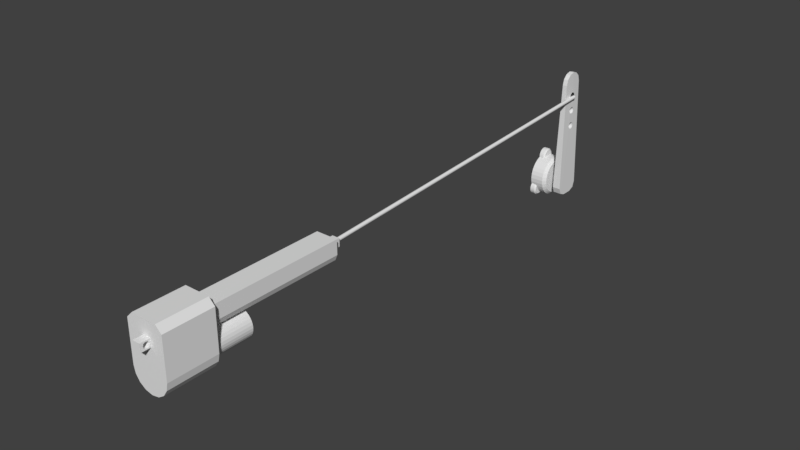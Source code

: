 # Source: rudder_system.blend  (saved by Blender 2.79.0; exported with 4.5.12 LTS)
import bpy
from mathutils import Matrix  # noqa: F401  (used for matrix-valued properties, if any)

bpy.ops.wm.read_factory_settings(use_empty=True)
scene = bpy.context.scene
scene.name = 'Scene'

# ---- collections
col_collection_1 = bpy.data.collections.new('Collection 1'); scene.collection.children.link(col_collection_1)

# ---- world
world_world = bpy.data.worlds.new('World'); scene.world = world_world
world_world.color = (0.05088, 0.05088, 0.05088)
world_world.use_sun_shadow = False
world_world.sun_shadow_jitter_overblur = 0.0
world_world.cycles.sampling_method = 'MANUAL'

# ---- meshes
me_cylinder_005 = bpy.data.meshes.new('Cylinder.005')
me_cylinder_005.from_pydata([(0.0, 0.125, -0.05), (0.0, 0.125, 0.05), (0.02439, 0.1226, -0.05), (0.02439, 0.1226, 0.05), (0.04784, 0.1155, -0.05), (0.04784, 0.1155, 0.05), (0.06945, 0.1039, -0.05), (0.06945, 0.1039, 0.05), (0.08839, 0.08839, -0.05), (0.08839, 0.08839, 0.05), (0.1039, 0.06945, -0.05), (0.1039, 0.06945, 0.05), (0.1155, 0.04784, -0.05), (0.1155, 0.04784, 0.05), (0.1226, 0.02439, -0.05), (0.1226, 0.02439, 0.05), (0.125, 9.437e-09, -0.05), (0.125, 9.437e-09, 0.05), (0.1226, -0.02439, -0.05), (0.1226, -0.02439, 0.05), (0.1155, -0.04784, -0.05), (0.1155, -0.04784, 0.05), (0.1039, -0.06945, -0.05), (0.1039, -0.06945, 0.05), (0.08839, -0.08839, -0.05), (0.08839, -0.08839, 0.05), (0.06945, -0.1039, -0.05), (0.06945, -0.1039, 0.05), (0.04784, -0.1155, -0.05), (0.04784, -0.1155, 0.05), (0.02439, -0.1226, -0.05), (0.02439, -0.1226, 0.05), (-4.073e-08, -0.125, -0.05), (-4.073e-08, -0.125, 0.05), (-0.02439, -0.1226, -0.05), (-0.02439, -0.1226, 0.05), (-0.04784, -0.1155, -0.05), (-0.04784, -0.1155, 0.05), (-0.06945, -0.1039, -0.05), (-0.06945, -0.1039, 0.05), (-0.08839, -0.08839, -0.05), (-0.08839, -0.08839, 0.05), (-0.1039, -0.06945, -0.05), (-0.1039, -0.06945, 0.05), (-0.1155, -0.04784, -0.05), (-0.1155, -0.04784, 0.05), (-0.1226, -0.02439, -0.05), (-0.1226, -0.02439, 0.05), (-0.125, 1.207e-07, -0.05), (-0.125, 1.207e-07, 0.05), (-0.1226, 0.02439, -0.05), (-0.1226, 0.02439, 0.05), (-0.1155, 0.04784, -0.05), (-0.1155, 0.04784, 0.05), (-0.1039, 0.06945, -0.05), (-0.1039, 0.06945, 0.05), (-0.08839, 0.08839, -0.05), (-0.08839, 0.08839, 0.05), (-0.06945, 0.1039, -0.05), (-0.06945, 0.1039, 0.05), (-0.04784, 0.1155, -0.05), (-0.04784, 0.1155, 0.05), (-0.02439, 0.1226, -0.05), (-0.02439, 0.1226, 0.05), (0.006295, -2.802, 0.06005), (-0.2649, -2.531, 0.06005), (-0.1293, -2.766, 0.06005), (-0.2286, -2.667, 0.06005), (-0.2649, -2.531, 0.09922), (0.006295, -2.802, 0.09922), (-0.2286, -2.667, 0.09922), (-0.1293, -2.766, 0.09922), (0.2706, -2.531, 0.06005), (-0.0006453, -2.802, 0.06005), (0.2343, -2.667, 0.06005), (0.135, -2.766, 0.06005), (-0.0006453, -2.802, 0.09922), (0.2706, -2.531, 0.09922), (0.135, -2.766, 0.09922), (0.2343, -2.667, 0.09922), (-0.3305, 0.1498, 0.04532), (-0.1236, 0.3618, 0.04415), (-0.2721, 0.2997, 0.04449), (-0.1236, 0.3618, 0.1151), (-0.3305, 0.1498, 0.1139), (-0.2721, 0.2997, 0.1148), (0.1293, 0.3618, 0.04415), (0.3362, 0.1498, 0.04532), (0.2777, 0.2997, 0.04449), (0.3362, 0.1498, 0.1139), (0.1293, 0.3618, 0.1151), (0.2777, 0.2997, 0.1148), (0.06922, -2.257, 0.1018), (0.06922, -2.257, 0.05735), (0.0, -2.128, 0.05666), (0.0, -2.128, 0.1026), (-0.01624, -2.13, 0.05667), (-0.01624, -2.13, 0.1026), (-0.03186, -2.134, 0.1026), (-0.03186, -2.134, 0.0567), (-0.07691, -2.243, 0.05743), (-0.07691, -2.243, 0.1019), (-0.06922, -2.257, 0.05746), (-0.06922, -2.257, 0.1019), (-0.08165, -2.227, 0.05737), (-0.08165, -2.227, 0.102), (-0.05887, -2.27, 0.05748), (-0.05887, -2.27, 0.1019), (-0.01624, -2.293, 0.1018), (-0.01624, -2.293, 0.05749), (0.0, -2.294, 0.0575), (0.0, -2.294, 0.1018), (-0.03186, -2.288, 0.1018), (-0.03186, -2.288, 0.05747), (0.08165, -2.195, 0.1021), (0.08165, -2.195, 0.05706), (0.04625, -2.142, 0.05674), (0.04625, -2.142, 0.1025), (0.08325, -2.211, 0.102), (0.08325, -2.211, 0.05715), (0.07691, -2.179, 0.1022), (0.07691, -2.179, 0.05696), (0.01624, -2.293, 0.05749), (0.01624, -2.293, 0.1018), (-0.05887, -2.152, 0.1025), (-0.05887, -2.152, 0.05683), (-0.04625, -2.142, 0.1025), (-0.04625, -2.142, 0.05674), (-0.06922, -2.165, 0.05695), (-0.06922, -2.165, 0.1024), (0.08165, -2.227, 0.1019), (0.08165, -2.227, 0.05723), (0.04625, -2.28, 0.05744), (0.04932, -2.278, 0.1018), (0.04625, -2.28, 0.1018), (0.04625, -2.28, 0.1018), (0.05887, -2.27, 0.05739), (0.05887, -2.27, 0.1018), (0.07691, -2.243, 0.1019), (0.07691, -2.243, 0.0573), (-0.04223, -2.283, 0.05745), (-0.08325, -2.211, 0.05729), (-0.08325, -2.211, 0.1021), (-0.04625, -2.28, 0.1018), (-0.04625, -2.28, 0.05743), (-0.04625, -2.28, 0.05746), (-0.08165, -2.195, 0.05719), (-0.08165, -2.195, 0.1022), (0.05887, -2.152, 0.0568), (0.05887, -2.152, 0.1025), (0.06275, -2.157, 0.1025), (0.05887, -2.152, 0.1025), (0.05887, -2.152, 0.1025), (0.03186, -2.288, 0.05747), (0.03186, -2.288, 0.1018), (0.06922, -2.165, 0.05687), (0.06922, -2.165, 0.1023), (-0.07691, -2.179, 0.05708), (-0.07691, -2.179, 0.1023), (0.03186, -2.134, 0.05669), (0.03186, -2.134, 0.1026), (0.01624, -2.13, 0.05667), (0.01624, -2.13, 0.1026), (0.06922, -1.883, 0.1038), (0.06922, -1.883, 0.05549), (0.0, -1.753, 0.1045), (0.0, -1.753, 0.05479), (-0.01624, -1.755, 0.1044), (-0.01624, -1.755, 0.05479), (-0.03186, -1.76, 0.05481), (-0.03186, -1.76, 0.1044), (-0.07691, -1.868, 0.05538), (-0.07691, -1.868, 0.1038), (-0.06922, -1.883, 0.1038), (-0.06922, -1.883, 0.05544), (-0.08165, -1.853, 0.05531), (-0.08165, -1.853, 0.1039), (-0.05887, -1.895, 0.1037), (-0.05887, -1.895, 0.0555), (-0.01624, -1.918, 0.05561), (-0.01624, -1.918, 0.1036), (0.0, -1.92, 0.1036), (0.0, -1.92, 0.05562), (-0.03186, -1.913, 0.1037), (-0.03186, -1.913, 0.05559), (0.08165, -1.82, 0.1041), (0.08165, -1.82, 0.05518), (0.04625, -1.767, 0.05491), (0.04625, -1.767, 0.1044), (0.08325, -1.836, 0.1041), (0.08325, -1.836, 0.05526), (0.07691, -1.805, 0.1042), (0.07691, -1.805, 0.0551), (0.01624, -1.918, 0.1037), (0.01624, -1.918, 0.05562), (-0.05887, -1.778, 0.1043), (-0.05887, -1.778, 0.05491), (-0.04625, -1.767, 0.05485), (-0.04625, -1.767, 0.1043), (-0.06922, -1.79, 0.1042), (-0.06922, -1.79, 0.05497), (0.08165, -1.853, 0.104), (0.08165, -1.853, 0.05534), (0.04625, -1.906, 0.0556), (0.04625, -1.906, 0.1037), (0.05887, -1.895, 0.1038), (0.05887, -1.895, 0.05555), (0.07691, -1.868, 0.1039), (0.07691, -1.868, 0.05542), (-0.08325, -1.836, 0.05523), (-0.08325, -1.836, 0.104), (-0.04625, -1.906, 0.1036), (-0.04625, -1.906, 0.05555), (-0.08165, -1.82, 0.05514), (-0.08165, -1.82, 0.1041), (0.05887, -1.778, 0.05496), (0.05887, -1.778, 0.1044), (0.03186, -1.913, 0.0556), (0.03186, -1.913, 0.1037), (0.06922, -1.79, 0.1043), (0.06922, -1.79, 0.05502), (-0.07691, -1.805, 0.1042), (-0.07691, -1.805, 0.05504), (0.03186, -1.76, 0.1044), (0.03186, -1.76, 0.05487), (0.01624, -1.755, 0.1045), (0.01624, -1.755, 0.05481), (0.06922, -1.489, 0.05351), (0.06922, -1.489, 0.1058), (0.0, -1.36, 0.05286), (0.0, -1.36, 0.1064), (-0.01624, -1.361, 0.05286), (-0.01624, -1.361, 0.1064), (-0.03186, -1.366, 0.05287), (-0.03186, -1.366, 0.1064), (-0.07691, -1.475, 0.05339), (-0.07691, -1.475, 0.1058), (-0.06922, -1.489, 0.05346), (-0.06922, -1.489, 0.1057), (-0.08165, -1.459, 0.05331), (-0.08165, -1.459, 0.1059), (-0.05887, -1.502, 0.05352), (-0.05887, -1.502, 0.1057), (-0.01624, -1.525, 0.05366), (-0.01624, -1.525, 0.1056), (0.0, -1.526, 0.0537), (0.0, -1.526, 0.1056), (-0.03186, -1.52, 0.05362), (-0.03186, -1.52, 0.1056), (0.08165, -1.427, 0.0532), (0.08165, -1.427, 0.1061), (0.04625, -1.374, 0.05293), (0.04625, -1.374, 0.1064), (0.08325, -1.443, 0.05328), (0.08325, -1.443, 0.106), (0.07691, -1.411, 0.05312), (0.07691, -1.411, 0.1062), (0.01624, -1.525, 0.05369), (0.01624, -1.525, 0.1056), (-0.05887, -1.384, 0.05294), (-0.05887, -1.384, 0.1063), (-0.04625, -1.374, 0.05289), (-0.04625, -1.374, 0.1063), (-0.06922, -1.397, 0.053), (-0.06922, -1.397, 0.1062), (0.08165, -1.459, 0.05336), (0.08165, -1.459, 0.106), (0.04625, -1.512, 0.05363), (0.04625, -1.512, 0.1057), (0.05887, -1.502, 0.05358), (0.05887, -1.502, 0.1057), (0.07691, -1.475, 0.05344), (0.07691, -1.475, 0.1059), (-0.08325, -1.443, 0.05323), (-0.08325, -1.443, 0.106), (-0.04625, -1.512, 0.05358), (-0.04625, -1.512, 0.1056), (-0.08165, -1.427, 0.05315), (-0.08165, -1.427, 0.1061), (0.05887, -1.384, 0.05298), (0.05887, -1.384, 0.1063), (0.03186, -1.52, 0.05366), (0.03186, -1.52, 0.1056), (0.06922, -1.397, 0.05305), (0.06922, -1.397, 0.1063), (-0.07691, -1.411, 0.05307), (-0.07691, -1.411, 0.1061), (0.03186, -1.366, 0.1064), (0.03186, -1.366, 0.05289), (0.01624, -1.361, 0.05287), (0.01624, -1.361, 0.1064), (0.3391, 0.4637, -0.1443), (0.3737, 0.4603, -0.1443), (0.407, 0.4502, -0.1443), (0.4377, 0.4338, -0.1443), (0.4646, 0.4117, -0.1443), (0.4867, 0.3848, -0.1443), (0.5031, 0.3541, -0.1443), (0.5133, 0.3208, -0.1443), (0.5167, 0.2861, -0.1443), (0.5133, 0.2515, -0.1443), (0.5031, 0.2181, -0.1443), (0.4867, 0.1874, -0.1443), (0.4646, 0.1605, -0.1443), (0.4377, 0.1384, -0.1443), (0.407, 0.122, -0.1443), (0.3737, 0.1119, -0.1443), (0.3391, 0.1085, -0.1443), (0.3044, 0.1119, -0.1443), (0.2711, 0.122, -0.1443), (0.2404, 0.1384, -0.1443), (0.2135, 0.1605, -0.1443), (0.1914, 0.1874, -0.1443), (0.175, 0.2181, -0.1443), (0.1649, 0.2515, -0.1443), (0.1615, 0.2861, -0.1443), (0.1649, 0.3208, -0.1443), (0.175, 0.3541, -0.1443), (0.1914, 0.3848, -0.1443), (0.2135, 0.4117, -0.1443), (0.2404, 0.4338, -0.1443), (0.2711, 0.4502, -0.1443), (0.3044, 0.4603, -0.1443), (0.3391, 0.4306, -0.09467), (0.3391, 0.4637, -0.1062), (0.3673, 0.4278, -0.09467), (0.3737, 0.4603, -0.1062), (0.3944, 0.4196, -0.09467), (0.407, 0.4502, -0.1062), (0.4194, 0.4063, -0.09467), (0.4377, 0.4338, -0.1062), (0.4413, 0.3883, -0.09467), (0.4646, 0.4117, -0.1062), (0.4592, 0.3664, -0.09467), (0.4867, 0.3848, -0.1062), (0.4726, 0.3414, -0.09467), (0.5031, 0.3541, -0.1062), (0.4808, 0.3143, -0.09467), (0.5133, 0.3208, -0.1062), (0.4836, 0.2861, -0.09467), (0.5167, 0.2861, -0.1062), (0.4808, 0.2579, -0.09467), (0.5133, 0.2515, -0.1062), (0.4726, 0.2308, -0.09467), (0.5031, 0.2181, -0.1062), (0.4592, 0.2058, -0.09467), (0.4867, 0.1874, -0.1062), (0.4413, 0.1839, -0.09467), (0.4646, 0.1605, -0.1062), (0.4194, 0.166, -0.09467), (0.4377, 0.1384, -0.1062), (0.3944, 0.1526, -0.09467), (0.407, 0.122, -0.1062), (0.3673, 0.1444, -0.09467), (0.3737, 0.1119, -0.1062), (0.3391, 0.1416, -0.09467), (0.3391, 0.1085, -0.1062), (0.3109, 0.1444, -0.09467), (0.3044, 0.1119, -0.1062), (0.2838, 0.1526, -0.09467), (0.2711, 0.122, -0.1062), (0.2588, 0.166, -0.09467), (0.2404, 0.1384, -0.1062), (0.2369, 0.1839, -0.09467), (0.2135, 0.1605, -0.1062), (0.2189, 0.2058, -0.09467), (0.1914, 0.1874, -0.1062), (0.2056, 0.2308, -0.09467), (0.175, 0.2181, -0.1062), (0.1973, 0.2579, -0.09467), (0.1649, 0.2515, -0.1062), (0.1946, 0.2861, -0.09467), (0.1615, 0.2861, -0.1062), (0.1973, 0.3143, -0.09467), (0.1649, 0.3208, -0.1062), (0.2056, 0.3414, -0.09467), (0.175, 0.3541, -0.1062), (0.2189, 0.3664, -0.09467), (0.1914, 0.3848, -0.1062), (0.2369, 0.3883, -0.09467), (0.2135, 0.4117, -0.1062), (0.2588, 0.4063, -0.09467), (0.2404, 0.4338, -0.1062), (0.2838, 0.4196, -0.09467), (0.2711, 0.4502, -0.1062), (0.3109, 0.4278, -0.09467), (0.3044, 0.4603, -0.1062), (0.0, 0.4944, -0.1457), (0.09645, 0.4849, -0.1457), (0.1892, 0.4568, -0.1457), (0.2747, 0.4111, -0.1457), (0.3496, 0.3496, -0.1457), (0.4111, 0.2747, -0.1457), (0.4568, 0.1892, -0.1457), (0.4849, 0.09645, -0.1457), (0.4944, 3.733e-08, -0.1457), (0.4849, -0.09645, -0.1457), (0.4568, -0.1892, -0.1457), (0.4111, -0.2747, -0.1457), (0.3496, -0.3496, -0.1457), (0.2747, -0.4111, -0.1457), (0.1892, -0.4568, -0.1457), (0.09645, -0.4849, -0.1457), (-1.611e-07, -0.4944, -0.1457), (-0.09645, -0.4849, -0.1457), (-0.1892, -0.4568, -0.1457), (-0.2747, -0.4111, -0.1457), (-0.3496, -0.3496, -0.1457), (-0.4111, -0.2747, -0.1457), (-0.4568, -0.1892, -0.1457), (-0.4849, -0.09645, -0.1457), (-0.4944, 4.774e-07, -0.1457), (-0.4849, 0.09645, -0.1457), (-0.4568, 0.1892, -0.1457), (-0.4111, 0.2747, -0.1457), (-0.3496, 0.3496, -0.1457), (-0.2747, 0.4111, -0.1457), (-0.1892, 0.4568, -0.1457), (-0.09645, 0.4849, -0.1457), (9.255e-08, 0.4194, -0.007516), (0.0, 0.4944, -0.03359), (0.08181, 0.4113, -0.007516), (0.09645, 0.4849, -0.03359), (0.1605, 0.3874, -0.007516), (0.1892, 0.4568, -0.03359), (0.233, 0.3487, -0.007516), (0.2747, 0.4111, -0.03359), (0.2965, 0.2965, -0.007516), (0.3496, 0.3496, -0.03359), (0.3487, 0.233, -0.007516), (0.4111, 0.2747, -0.03359), (0.3874, 0.1605, -0.007516), (0.4568, 0.1892, -0.03359), (0.4113, 0.08181, -0.007516), (0.4849, 0.09645, -0.03359), (0.4194, 1.427e-08, -0.007516), (0.4944, 3.733e-08, -0.03359), (0.4113, -0.08182, -0.007516), (0.4849, -0.09645, -0.03359), (0.3874, -0.1605, -0.007516), (0.4568, -0.1892, -0.03359), (0.3487, -0.233, -0.007516), (0.4111, -0.2747, -0.03359), (0.2965, -0.2965, -0.007516), (0.3496, -0.3496, -0.03359), (0.233, -0.3487, -0.007516), (0.2747, -0.4111, -0.03359), (0.1605, -0.3874, -0.007516), (0.1892, -0.4568, -0.03359), (0.08182, -0.4113, -0.007516), (0.09645, -0.4849, -0.03359), (-1.16e-07, -0.4194, -0.007516), (-1.611e-07, -0.4944, -0.03359), (-0.08182, -0.4113, -0.007516), (-0.09645, -0.4849, -0.03359), (-0.1605, -0.3874, -0.007516), (-0.1892, -0.4568, -0.03359), (-0.233, -0.3487, -0.007516), (-0.2747, -0.4111, -0.03359), (-0.2965, -0.2965, -0.007516), (-0.3496, -0.3496, -0.03359), (-0.3487, -0.233, -0.007516), (-0.4111, -0.2747, -0.03359), (-0.3874, -0.1605, -0.007516), (-0.4568, -0.1892, -0.03359), (-0.4113, -0.08181, -0.007516), (-0.4849, -0.09645, -0.03359), (-0.4194, 4.904e-07, -0.007516), (-0.4944, 4.774e-07, -0.03359), (-0.4113, 0.08182, -0.007516), (-0.4849, 0.09645, -0.03359), (-0.3874, 0.1605, -0.007516), (-0.4568, 0.1892, -0.03359), (-0.3487, 0.233, -0.007516), (-0.4111, 0.2747, -0.03359), (-0.2965, 0.2965, -0.007516), (-0.3496, 0.3496, -0.03359), (-0.233, 0.3487, -0.007516), (-0.2747, 0.4111, -0.03359), (-0.1605, 0.3874, -0.007516), (-0.1892, 0.4568, -0.03359), (-0.08181, 0.4113, -0.007516), (-0.09645, 0.4849, -0.03359), (0.1188, -0.07939, -0.1457), (0.1188, -0.07939, -0.007516), (0.0, 0.1429, -0.1457), (0.0, 0.1429, -0.007516), (-0.02788, 0.1402, -0.1457), (-0.02788, 0.1402, -0.007516), (-0.05469, 0.132, -0.1457), (-0.05469, 0.132, -0.007516), (-0.132, -0.05469, -0.1457), (-0.132, -0.05469, -0.007516), (-0.1188, -0.07939, -0.1457), (-0.1188, -0.07939, -0.007516), (-0.1402, -0.02788, -0.1457), (-0.1402, -0.02788, -0.007516), (-0.101, -0.101, -0.1457), (-0.101, -0.101, -0.007516), (-0.02788, -0.1402, -0.1457), (-0.02788, -0.1402, -0.007516), (-4.656e-08, -0.1429, -0.1457), (-4.656e-08, -0.1429, -0.007516), (-0.05469, -0.132, -0.1457), (-0.05469, -0.132, -0.007516), (0.1402, 0.02788, -0.1457), (0.1402, 0.02788, -0.007516), (0.07939, 0.1188, -0.1457), (0.07939, 0.1188, -0.007516), (0.1429, 1.079e-08, -0.1457), (0.1429, 1.079e-08, -0.007516), (0.132, 0.05469, -0.1457), (0.132, 0.05469, -0.007516), (0.02788, -0.1402, -0.1457), (0.02788, -0.1402, -0.007516), (-0.101, 0.101, -0.1457), (-0.101, 0.101, -0.007516), (-0.07939, 0.1188, -0.1457), (-0.07939, 0.1188, -0.007516), (-0.1188, 0.07939, -0.1457), (-0.1188, 0.07939, -0.007516), (0.1402, -0.02788, -0.1457), (0.1402, -0.02788, -0.007516), (0.07939, -0.1188, -0.1457), (0.07939, -0.1188, -0.007516), (0.101, -0.101, -0.1457), (0.101, -0.101, -0.007516), (0.132, -0.05469, -0.1457), (0.132, -0.05469, -0.007516), (-0.1429, 1.38e-07, -0.1457), (-0.1429, 1.38e-07, -0.007516), (-0.07939, -0.1188, -0.1457), (-0.07939, -0.1188, -0.007516), (-0.1402, 0.02788, -0.1457), (-0.1402, 0.02788, -0.007516), (0.101, 0.101, -0.1457), (0.101, 0.101, -0.007516), (0.05469, -0.132, -0.1457), (0.05469, -0.132, -0.007516), (0.1188, 0.07939, -0.1457), (0.1188, 0.07939, -0.007516), (-0.132, 0.05469, -0.1457), (-0.132, 0.05469, -0.007516), (0.05469, 0.132, -0.1457), (0.05469, 0.132, -0.007516), (0.02788, 0.1402, -0.1457), (0.02788, 0.1402, -0.007516), (0.0, -0.3083, -0.1443), (0.03465, -0.3117, -0.1443), (0.06796, -0.3219, -0.1443), (0.09866, -0.3383, -0.1443), (0.1256, -0.3604, -0.1443), (0.1477, -0.3873, -0.1443), (0.1641, -0.418, -0.1443), (0.1742, -0.4513, -0.1443), (0.1776, -0.4859, -0.1443), (0.1742, -0.5206, -0.1443), (0.1641, -0.5539, -0.1443), (0.1477, -0.5846, -0.1443), (0.1256, -0.6115, -0.1443), (0.09866, -0.6336, -0.1443), (0.06796, -0.65, -0.1443), (0.03465, -0.6601, -0.1443), (-5.787e-08, -0.6635, -0.1443), (-0.03465, -0.6601, -0.1443), (-0.06796, -0.65, -0.1443), (-0.09866, -0.6336, -0.1443), (-0.1256, -0.6115, -0.1443), (-0.1477, -0.5846, -0.1443), (-0.1641, -0.5539, -0.1443), (-0.1742, -0.5206, -0.1443), (-0.1776, -0.4859, -0.1443), (-0.1742, -0.4513, -0.1443), (-0.1641, -0.418, -0.1443), (-0.1477, -0.3873, -0.1443), (-0.1256, -0.3604, -0.1443), (-0.09866, -0.3383, -0.1443), (-0.06796, -0.3219, -0.1443), (-0.03465, -0.3117, -0.1443), (-2.481e-08, -0.3414, -0.09467), (0.0, -0.3083, -0.1062), (0.02819, -0.3442, -0.09467), (0.03465, -0.3117, -0.1062), (0.0553, -0.3524, -0.09467), (0.06796, -0.3219, -0.1062), (0.08028, -0.3658, -0.09467), (0.09866, -0.3383, -0.1062), (0.1022, -0.3837, -0.09467), (0.1256, -0.3604, -0.1062), (0.1201, -0.4056, -0.09467), (0.1477, -0.3873, -0.1062), (0.1335, -0.4306, -0.09467), (0.1641, -0.418, -0.1062), (0.1417, -0.4577, -0.09467), (0.1742, -0.4513, -0.1062), (0.1445, -0.4859, -0.09467), (0.1776, -0.4859, -0.1062), (0.1417, -0.5141, -0.09467), (0.1742, -0.5206, -0.1062), (0.1335, -0.5412, -0.09467), (0.1641, -0.5539, -0.1062), (0.1201, -0.5662, -0.09467), (0.1477, -0.5846, -0.1062), (0.1022, -0.5881, -0.09467), (0.1256, -0.6115, -0.1062), (0.08028, -0.6061, -0.09467), (0.09866, -0.6336, -0.1062), (0.0553, -0.6194, -0.09467), (0.06796, -0.65, -0.1062), (0.02819, -0.6277, -0.09467), (0.03465, -0.6601, -0.1062), (-3.771e-08, -0.6304, -0.09467), (-5.787e-08, -0.6635, -0.1062), (-0.02819, -0.6277, -0.09467), (-0.03465, -0.6601, -0.1062), (-0.0553, -0.6194, -0.09467), (-0.06796, -0.65, -0.1062), (-0.08028, -0.6061, -0.09467), (-0.09866, -0.6336, -0.1062), (-0.1022, -0.5881, -0.09467), (-0.1256, -0.6115, -0.1062), (-0.1201, -0.5662, -0.09467), (-0.1477, -0.5846, -0.1062), (-0.1335, -0.5412, -0.09467), (-0.1641, -0.5539, -0.1062), (-0.1417, -0.5141, -0.09467), (-0.1742, -0.5206, -0.1062), (-0.1445, -0.4859, -0.09467), (-0.1776, -0.4859, -0.1062), (-0.1417, -0.4577, -0.09467), (-0.1742, -0.4513, -0.1062), (-0.1335, -0.4306, -0.09467), (-0.1641, -0.418, -0.1062), (-0.1201, -0.4056, -0.09467), (-0.1477, -0.3873, -0.1062), (-0.1022, -0.3837, -0.09467), (-0.1256, -0.3604, -0.1062), (-0.08028, -0.3658, -0.09467), (-0.09866, -0.3383, -0.1062), (-0.0553, -0.3524, -0.09467), (-0.06796, -0.3219, -0.1062), (-0.02819, -0.3442, -0.09467), (-0.03465, -0.3117, -0.1062), (-0.3668, 0.447, -0.1443), (-0.3322, 0.4436, -0.1443), (-0.2989, 0.4335, -0.1443), (-0.2682, 0.4171, -0.1443), (-0.2413, 0.395, -0.1443), (-0.2192, 0.3681, -0.1443), (-0.2028, 0.3374, -0.1443), (-0.1927, 0.3041, -0.1443), (-0.1893, 0.2695, -0.1443), (-0.1927, 0.2348, -0.1443), (-0.2028, 0.2015, -0.1443), (-0.2192, 0.1708, -0.1443), (-0.2413, 0.1439, -0.1443), (-0.2682, 0.1218, -0.1443), (-0.2989, 0.1054, -0.1443), (-0.3322, 0.09528, -0.1443), (-0.3668, 0.09187, -0.1443), (-0.4015, 0.09528, -0.1443), (-0.4348, 0.1054, -0.1443), (-0.4655, 0.1218, -0.1443), (-0.4924, 0.1439, -0.1443), (-0.5145, 0.1708, -0.1443), (-0.5309, 0.2015, -0.1443), (-0.541, 0.2348, -0.1443), (-0.5444, 0.2695, -0.1443), (-0.541, 0.3041, -0.1443), (-0.5309, 0.3374, -0.1443), (-0.5145, 0.3681, -0.1443), (-0.4924, 0.395, -0.1443), (-0.4655, 0.4171, -0.1443), (-0.4348, 0.4335, -0.1443), (-0.4015, 0.4436, -0.1443), (-0.3668, 0.414, -0.09467), (-0.3668, 0.447, -0.1062), (-0.3387, 0.4112, -0.09467), (-0.3322, 0.4436, -0.1062), (-0.3115, 0.403, -0.09467), (-0.2989, 0.4335, -0.1062), (-0.2866, 0.3896, -0.09467), (-0.2682, 0.4171, -0.1062), (-0.2647, 0.3716, -0.09467), (-0.2413, 0.395, -0.1062), (-0.2467, 0.3497, -0.09467), (-0.2192, 0.3681, -0.1062), (-0.2333, 0.3248, -0.09467), (-0.2028, 0.3374, -0.1062), (-0.2251, 0.2976, -0.09467), (-0.1927, 0.3041, -0.1062), (-0.2223, 0.2695, -0.09467), (-0.1893, 0.2695, -0.1062), (-0.2251, 0.2413, -0.09467), (-0.1927, 0.2348, -0.1062), (-0.2333, 0.2142, -0.09467), (-0.2028, 0.2015, -0.1062), (-0.2467, 0.1892, -0.09467), (-0.2192, 0.1708, -0.1062), (-0.2647, 0.1673, -0.09467), (-0.2413, 0.1439, -0.1062), (-0.2866, 0.1493, -0.09467), (-0.2682, 0.1218, -0.1062), (-0.3115, 0.136, -0.09467), (-0.2989, 0.1054, -0.1062), (-0.3387, 0.1277, -0.09467), (-0.3322, 0.09528, -0.1062), (-0.3668, 0.125, -0.09467), (-0.3668, 0.09187, -0.1062), (-0.395, 0.1277, -0.09467), (-0.4015, 0.09528, -0.1062), (-0.4221, 0.136, -0.09467), (-0.4348, 0.1054, -0.1062), (-0.4471, 0.1493, -0.09467), (-0.4655, 0.1218, -0.1062), (-0.469, 0.1673, -0.09467), (-0.4924, 0.1439, -0.1062), (-0.487, 0.1892, -0.09467), (-0.5145, 0.1708, -0.1062), (-0.5003, 0.2142, -0.09467), (-0.5309, 0.2015, -0.1062), (-0.5086, 0.2413, -0.09467), (-0.541, 0.2348, -0.1062), (-0.5113, 0.2695, -0.09467), (-0.5444, 0.2695, -0.1062), (-0.5086, 0.2976, -0.09467), (-0.541, 0.3041, -0.1062), (-0.5003, 0.3248, -0.09467), (-0.5309, 0.3374, -0.1062), (-0.487, 0.3497, -0.09467), (-0.5145, 0.3681, -0.1062), (-0.469, 0.3716, -0.09467), (-0.4924, 0.395, -0.1062), (-0.4471, 0.3896, -0.09467), (-0.4655, 0.4171, -0.1062), (-0.4221, 0.403, -0.09467), (-0.4348, 0.4335, -0.1062), (-0.395, 0.4112, -0.09467), (-0.4015, 0.4436, -0.1062), (-0.01343, -2.224, 0.114), (8.506, -1.748, 0.114), (-0.01348, -2.223, 0.117), (8.506, -1.748, 0.117), (-0.01362, -2.22, 0.1198), (8.506, -1.745, 0.1198), (-0.01384, -2.216, 0.1225), (8.506, -1.741, 0.1225), (-0.01414, -2.211, 0.1248), (8.505, -1.736, 0.1248), (-0.01451, -2.204, 0.1267), (8.505, -1.729, 0.1267), (-0.01493, -2.197, 0.1281), (8.505, -1.722, 0.1281), (-0.01538, -2.189, 0.1289), (8.504, -1.714, 0.1289), (-0.01585, -2.18, 0.1292), (8.504, -1.705, 0.1292), (-0.01633, -2.172, 0.1289), (8.503, -1.697, 0.1289), (-0.01678, -2.163, 0.1281), (8.503, -1.688, 0.1281), (-0.0172, -2.156, 0.1267), (8.502, -1.681, 0.1267), (-0.01757, -2.149, 0.1248), (8.502, -1.674, 0.1248), (-0.01787, -2.144, 0.1225), (8.502, -1.669, 0.1225), (-0.01809, -2.14, 0.1198), (8.501, -1.665, 0.1198), (-0.01823, -2.137, 0.117), (8.501, -1.662, 0.117), (-0.01828, -2.137, 0.114), (8.501, -1.662, 0.114), (-0.01823, -2.137, 0.1111), (8.501, -1.662, 0.1111), (-0.01809, -2.14, 0.1082), (8.501, -1.665, 0.1082), (-0.01787, -2.144, 0.1056), (8.502, -1.669, 0.1056), (-0.01757, -2.149, 0.1033), (8.502, -1.674, 0.1033), (-0.0172, -2.156, 0.1014), (8.502, -1.681, 0.1014), (-0.01678, -2.163, 0.09999), (8.503, -1.688, 0.09999), (-0.01633, -2.172, 0.09913), (8.503, -1.697, 0.09913), (-0.01585, -2.18, 0.09884), (8.504, -1.705, 0.09884), (-0.01538, -2.189, 0.09913), (8.504, -1.714, 0.09913), (-0.01493, -2.197, 0.09999), (8.505, -1.722, 0.09999), (-0.01451, -2.204, 0.1014), (8.505, -1.729, 0.1014), (-0.01414, -2.211, 0.1033), (8.505, -1.736, 0.1033), (-0.01384, -2.216, 0.1056), (8.506, -1.741, 0.1056), (-0.01362, -2.22, 0.1082), (8.506, -1.745, 0.1082), (-0.01348, -2.223, 0.1111), (8.506, -1.748, 0.1111), (8.715, -1.79, 0.08364), (8.715, -1.79, 0.1461), (8.45, -1.79, 0.08364), (8.45, -1.79, 0.1461), (8.715, -1.611, 0.08364), (8.715, -1.611, 0.1461), (8.45, -1.611, 0.08364), (8.45, -1.611, 0.1461), (8.62, -1.644, 0.1461), (8.62, -1.644, 0.08364), (8.516, -1.7, 0.1461), (8.516, -1.7, 0.08364), (8.517, -1.713, 0.1461), (8.517, -1.713, 0.08364), (8.521, -1.726, 0.1461), (8.521, -1.726, 0.08364), (8.609, -1.762, 0.1461), (8.609, -1.762, 0.08364), (8.62, -1.756, 0.1461), (8.62, -1.756, 0.08364), (8.596, -1.766, 0.1461), (8.596, -1.766, 0.08364), (8.63, -1.748, 0.1461), (8.63, -1.748, 0.08364), (8.649, -1.713, 0.1461), (8.649, -1.713, 0.08364), (8.65, -1.7, 0.1461), (8.65, -1.7, 0.08364), (8.645, -1.726, 0.1461), (8.645, -1.726, 0.08364), (8.57, -1.634, 0.1461), (8.57, -1.634, 0.08364), (8.527, -1.663, 0.1461), (8.527, -1.663, 0.08364), (8.583, -1.633, 0.1461), (8.583, -1.633, 0.08364), (8.557, -1.638, 0.1461), (8.557, -1.638, 0.08364), (8.649, -1.687, 0.1461), (8.649, -1.687, 0.08364), (8.536, -1.748, 0.1461), (8.536, -1.748, 0.08364), (8.527, -1.737, 0.1461), (8.527, -1.737, 0.08364), (8.546, -1.756, 0.1461), (8.546, -1.756, 0.08364), (8.596, -1.634, 0.1461), (8.596, -1.634, 0.08364), (8.639, -1.663, 0.1461), (8.639, -1.663, 0.08364), (8.63, -1.653, 0.1461), (8.63, -1.653, 0.08364), (8.609, -1.638, 0.1461), (8.609, -1.638, 0.08364), (8.583, -1.767, 0.1461), (8.583, -1.767, 0.08364), (8.639, -1.737, 0.1461), (8.639, -1.737, 0.08364), (8.57, -1.766, 0.1461), (8.57, -1.766, 0.08364), (8.536, -1.653, 0.1461), (8.536, -1.653, 0.08364), (8.645, -1.675, 0.1461), (8.645, -1.675, 0.08364), (8.546, -1.644, 0.1461), (8.546, -1.644, 0.08364), (8.557, -1.762, 0.1461), (8.557, -1.762, 0.08364), (8.521, -1.675, 0.1461), (8.521, -1.675, 0.08364), (8.517, -1.687, 0.1461), (8.517, -1.687, 0.08364), (11.95, -1.916, 0.02315), (8.689, -1.916, 0.02315), (11.95, -1.916, 0.2018), (8.689, -1.916, 0.2018), (11.95, -1.58, 0.02315), (11.95, -1.404, 0.08481), (11.95, -1.456, 0.04121), (8.689, -1.404, 0.08481), (8.689, -1.58, 0.02315), (8.689, -1.456, 0.04121), (11.95, -1.404, 0.1402), (11.95, -1.58, 0.2018), (11.95, -1.456, 0.1838), (8.689, -1.58, 0.2018), (8.689, -1.404, 0.1402), (8.689, -1.456, 0.1838), (10.94, -1.39, 0.1008), (11.98, -1.39, 0.1008), (10.94, -1.384, 0.1229), (11.98, -1.384, 0.1229), (10.94, -1.366, 0.1442), (11.98, -1.366, 0.1442), (10.94, -1.336, 0.1639), (11.98, -1.336, 0.1639), (10.94, -1.295, 0.1811), (11.98, -1.295, 0.1811), (10.94, -1.246, 0.1952), (11.98, -1.246, 0.1952), (10.94, -1.19, 0.2057), (11.98, -1.19, 0.2057), (10.94, -1.129, 0.2121), (11.98, -1.129, 0.2121), (10.94, -1.065, 0.2143), (11.98, -1.065, 0.2143), (10.94, -1.002, 0.2121), (11.98, -1.002, 0.2121), (10.94, -0.941, 0.2057), (11.98, -0.941, 0.2057), (10.94, -0.8848, 0.1952), (11.98, -0.8848, 0.1952), (10.94, -0.8356, 0.1811), (11.98, -0.8356, 0.1811), (10.94, -0.7952, 0.1639), (11.98, -0.7952, 0.1639), (10.94, -0.7651, 0.1442), (11.98, -0.7651, 0.1442), (10.94, -0.7466, 0.1229), (11.98, -0.7466, 0.1229), (10.94, -0.7404, 0.1008), (11.98, -0.7404, 0.1008), (10.94, -0.7466, 0.07864), (11.98, -0.7466, 0.07864), (10.94, -0.7651, 0.05735), (11.98, -0.7651, 0.05735), (10.94, -0.7952, 0.03772), (11.98, -0.7952, 0.03772), (10.94, -0.8356, 0.02052), (11.98, -0.8356, 0.02052), (10.94, -0.8848, 0.006402), (11.98, -0.8848, 0.006402), (10.94, -0.941, -0.004088), (11.98, -0.941, -0.004088), (10.94, -1.002, -0.01055), (11.98, -1.002, -0.01055), (10.94, -1.065, -0.01273), (11.98, -1.065, -0.01273), (10.94, -1.129, -0.01055), (11.98, -1.129, -0.01055), (10.94, -1.19, -0.004088), (11.98, -1.19, -0.004088), (10.94, -1.246, 0.006402), (11.98, -1.246, 0.006402), (10.94, -1.295, 0.02052), (11.98, -1.295, 0.02052), (10.94, -1.336, 0.03772), (11.98, -1.336, 0.03772), (10.94, -1.366, 0.05735), (11.98, -1.366, 0.05735), (10.94, -1.384, 0.07864), (11.98, -1.384, 0.07864), (12.99, -2.124, 0.0003205), (12.99, -1.981, -0.04987), (11.85, -1.981, -0.04987), (11.85, -2.124, 0.0003205), (12.99, -1.981, 0.2556), (12.99, -2.124, 0.2054), (11.85, -2.124, 0.2054), (11.85, -1.981, 0.2556), (12.99, -1.036, -0.04987), (12.99, -0.6015, 0.102), (12.99, -0.8699, -0.03831), (12.99, -0.7289, -0.005396), (12.99, -0.6346, 0.04387), (11.85, -0.6015, 0.102), (11.85, -1.036, -0.04987), (11.85, -0.6346, 0.04387), (11.85, -0.7289, -0.005396), (11.85, -0.8699, -0.03831), (12.99, -0.6015, 0.1038), (12.99, -1.036, 0.2556), (12.99, -0.6346, 0.1619), (12.99, -0.7289, 0.2111), (12.99, -0.8699, 0.2441), (11.85, -1.036, 0.2556), (11.85, -0.6015, 0.1038), (11.85, -0.8699, 0.2441), (11.85, -0.7289, 0.2111), (11.85, -0.6346, 0.1619), (13.21, -1.79, 0.08364), (13.21, -1.79, 0.1461), (12.95, -1.79, 0.08364), (12.95, -1.79, 0.1461), (13.21, -1.611, 0.08364), (13.21, -1.611, 0.1461), (12.95, -1.611, 0.08364), (12.95, -1.611, 0.1461), (13.12, -1.644, 0.1461), (13.12, -1.644, 0.08364), (13.01, -1.7, 0.1461), (13.01, -1.7, 0.08364), (13.02, -1.713, 0.1461), (13.02, -1.713, 0.08364), (13.02, -1.726, 0.1461), (13.02, -1.726, 0.08364), (13.11, -1.762, 0.1461), (13.11, -1.762, 0.08364), (13.12, -1.756, 0.1461), (13.12, -1.756, 0.08364), (13.09, -1.766, 0.1461), (13.09, -1.766, 0.08364), (13.13, -1.748, 0.1461), (13.13, -1.748, 0.08364), (13.15, -1.713, 0.1461), (13.15, -1.713, 0.08364), (13.15, -1.7, 0.1461), (13.15, -1.7, 0.08364), (13.14, -1.726, 0.1461), (13.14, -1.726, 0.08364), (13.07, -1.634, 0.1461), (13.07, -1.634, 0.08364), (13.03, -1.663, 0.1461), (13.03, -1.663, 0.08364), (13.08, -1.633, 0.1461), (13.08, -1.633, 0.08364), (13.06, -1.638, 0.1461), (13.06, -1.638, 0.08364), (13.15, -1.687, 0.1461), (13.15, -1.687, 0.08364), (13.03, -1.748, 0.1461), (13.03, -1.748, 0.08364), (13.03, -1.737, 0.1461), (13.03, -1.737, 0.08364), (13.04, -1.756, 0.1461), (13.04, -1.756, 0.08364), (13.09, -1.634, 0.1461), (13.09, -1.634, 0.08364), (13.14, -1.663, 0.1461), (13.14, -1.663, 0.08364), (13.13, -1.653, 0.1461), (13.13, -1.653, 0.08364), (13.11, -1.638, 0.1461), (13.11, -1.638, 0.08364), (13.08, -1.767, 0.1461), (13.08, -1.767, 0.08364), (13.14, -1.737, 0.1461), (13.14, -1.737, 0.08364), (13.07, -1.766, 0.1461), (13.07, -1.766, 0.08364), (13.03, -1.653, 0.1461), (13.03, -1.653, 0.08364), (13.14, -1.675, 0.1461), (13.14, -1.675, 0.08364), (13.04, -1.644, 0.1461), (13.04, -1.644, 0.08364), (13.06, -1.762, 0.1461), (13.06, -1.762, 0.08364), (13.02, -1.675, 0.1461), (13.02, -1.675, 0.08364), (13.02, -1.687, 0.1461), (13.02, -1.687, 0.08364)], [], [(0, 1, 3, 2), (2, 3, 5, 4), (4, 5, 7, 6), (6, 7, 9, 8), (8, 9, 11, 10), (10, 11, 13, 12), (12, 13, 15, 14), (14, 15, 17, 16), (16, 17, 19, 18), (18, 19, 21, 20), (20, 21, 23, 22), (22, 23, 25, 24), (24, 25, 27, 26), (26, 27, 29, 28), (28, 29, 31, 30), (30, 31, 33, 32), (32, 33, 35, 34), (34, 35, 37, 36), (36, 37, 39, 38), (38, 39, 41, 40), (40, 41, 43, 42), (42, 43, 45, 44), (44, 45, 47, 46), (46, 47, 49, 48), (48, 49, 51, 50), (50, 51, 53, 52), (52, 53, 55, 54), (54, 55, 57, 56), (56, 57, 59, 58), (58, 59, 61, 60), (3, 1, 63, 61, 59, 57, 55, 53, 51, 49, 47, 45, 43, 41, 39, 37, 35, 33, 31, 29, 27, 25, 23, 21, 19, 17, 15, 13, 11, 9, 7, 5), (60, 61, 63, 62), (62, 63, 1, 0), (0, 2, 4, 6, 8, 10, 12, 14, 16, 18, 20, 22, 24, 26, 28, 30, 32, 34, 36, 38, 40, 42, 44, 46, 48, 50, 52, 54, 56, 58, 60, 62), (73, 76, 69, 64), (80, 82, 81, 86, 88, 87, 72, 253, 249, 255, 283, 279, 251, 288, 289, 229, 231, 233, 261, 259, 263, 285, 277, 273, 65), (87, 89, 77, 72), (81, 83, 90, 86), (64, 69, 71, 66), (66, 71, 70, 67), (67, 70, 68, 65), (76, 73, 75, 78), (78, 75, 74, 79), (79, 74, 72, 77), (89, 91, 90, 83, 85, 84, 68, 274, 278, 286, 264, 260, 262, 234, 232, 230, 290, 287, 252, 280, 284, 256, 250, 254, 77), (83, 81, 82, 85), (85, 82, 80, 84), (89, 87, 88, 91), (91, 88, 86, 90), (65, 68, 84, 80), (65, 141, 104, 100, 102, 106, 145, 140, 144, 113, 109, 110, 122, 153, 132, 136, 93, 139, 131, 119, 72, 74, 75, 73, 64, 66, 67), (77, 118, 130, 138, 92, 137, 135, 133, 134, 154, 123, 111, 108, 112, 143, 107, 103, 101, 105, 142, 68, 70, 71, 69, 76, 78, 79), (202, 201, 189, 190), (206, 205, 163, 164), (164, 163, 207, 208), (213, 214, 210, 209), (186, 185, 191, 192), (190, 189, 185, 186), (220, 219, 216, 215), (166, 165, 167, 168), (179, 180, 181, 182), (200, 199, 221, 222), (182, 181, 193, 194), (168, 167, 170, 169), (215, 216, 188, 187), (212, 211, 183, 184), (187, 188, 223, 224), (203, 204, 205, 206), (197, 198, 195, 196), (222, 221, 214, 213), (65, 209, 175, 171, 174, 178, 212, 184, 179, 182, 194, 217, 203, 206, 164, 208, 202, 190, 72, 119, 115, 121, 155, 148, 116, 159, 161, 94, 96, 99, 127, 125, 128, 157, 146, 141), (217, 218, 204, 203), (178, 177, 211, 212), (171, 172, 173, 174), (226, 225, 165, 166), (192, 191, 219, 220), (209, 210, 176, 175), (208, 207, 201, 202), (184, 183, 180, 179), (77, 189, 201, 207, 163, 205, 204, 218, 193, 181, 180, 183, 211, 177, 173, 172, 176, 210, 68, 142, 147, 158, 129, 124, 126, 98, 97, 95, 162, 160, 117, 149, 150, 152, 151, 156, 120, 114, 118), (169, 170, 198, 197), (224, 223, 225, 226), (194, 193, 218, 217), (175, 176, 172, 171), (196, 195, 199, 200), (174, 173, 177, 178), (265, 266, 254, 253), (269, 270, 228, 227), (227, 228, 272, 271), (277, 278, 274, 273), (249, 250, 256, 255), (253, 254, 250, 249), (283, 284, 280, 279), (229, 230, 232, 231), (243, 244, 246, 245), (263, 264, 286, 285), (245, 246, 258, 257), (231, 232, 234, 233), (279, 280, 252, 251), (275, 276, 248, 247), (251, 252, 287, 288), (267, 268, 270, 269), (261, 262, 260, 259), (285, 286, 278, 277), (65, 273, 239, 235, 237, 241, 275, 247, 243, 245, 257, 281, 267, 269, 227, 271, 265, 253, 72, 190, 186, 192, 220, 215, 187, 224, 226, 166, 168, 169, 197, 196, 200, 222, 213, 209), (281, 282, 268, 267), (241, 242, 276, 275), (235, 236, 238, 237), (289, 290, 230, 229), (255, 256, 284, 283), (273, 274, 240, 239), (271, 272, 266, 265), (247, 248, 244, 243), (77, 254, 266, 272, 228, 270, 268, 282, 258, 246, 244, 248, 276, 242, 238, 236, 240, 274, 68, 210, 214, 221, 199, 195, 198, 170, 167, 165, 225, 223, 188, 216, 219, 191, 185, 189), (233, 234, 262, 261), (288, 287, 290, 289), (257, 258, 282, 281), (239, 240, 236, 235), (259, 260, 264, 263), (237, 238, 242, 241), (322, 386, 324, 291), (293, 328, 330, 294), (294, 330, 332, 295), (295, 332, 334, 296), (296, 334, 336, 297), (297, 336, 338, 298), (298, 338, 340, 299), (299, 340, 342, 300), (300, 342, 344, 301), (301, 344, 346, 302), (302, 346, 348, 303), (303, 348, 350, 304), (304, 350, 352, 305), (305, 352, 354, 306), (306, 354, 356, 307), (307, 356, 358, 308), (308, 358, 360, 309), (309, 360, 362, 310), (310, 362, 364, 311), (311, 364, 366, 312), (312, 366, 368, 313), (313, 368, 370, 314), (314, 370, 372, 315), (315, 372, 374, 316), (316, 374, 376, 317), (317, 376, 378, 318), (318, 378, 380, 319), (319, 380, 382, 320), (320, 382, 384, 321), (321, 384, 386, 322), (291, 324, 326, 292), (292, 326, 328, 293), (291, 292, 293, 294, 295, 296, 297, 298, 299, 300, 301, 302, 303, 304, 305, 306, 307, 308, 309, 310, 311, 312, 313, 314, 315, 316, 317, 318, 319, 320, 321, 322), (326, 324, 323, 325), (328, 326, 325, 327), (330, 328, 327, 329), (332, 330, 329, 331), (334, 332, 331, 333), (336, 334, 333, 335), (338, 336, 335, 337), (340, 338, 337, 339), (342, 340, 339, 341), (344, 342, 341, 343), (346, 344, 343, 345), (348, 346, 345, 347), (350, 348, 347, 349), (352, 350, 349, 351), (354, 352, 351, 353), (356, 354, 353, 355), (358, 356, 355, 357), (360, 358, 357, 359), (362, 360, 359, 361), (364, 362, 361, 363), (366, 364, 363, 365), (368, 366, 365, 367), (370, 368, 367, 369), (372, 370, 369, 371), (374, 372, 371, 373), (376, 374, 373, 375), (378, 376, 375, 377), (380, 378, 377, 379), (382, 380, 379, 381), (384, 382, 381, 383), (386, 384, 383, 385), (324, 386, 385, 323), (325, 323, 385, 383, 381, 379, 377, 375, 373, 371, 369, 367, 365, 363, 361, 359, 357, 355, 353, 351, 349, 347, 345, 343, 341, 339, 337, 335, 333, 331, 329, 327), (418, 482, 420, 387), (389, 424, 426, 390), (390, 426, 428, 391), (391, 428, 430, 392), (392, 430, 432, 393), (393, 432, 434, 394), (394, 434, 436, 395), (395, 436, 438, 396), (396, 438, 440, 397), (397, 440, 442, 398), (398, 442, 444, 399), (399, 444, 446, 400), (400, 446, 448, 401), (401, 448, 450, 402), (402, 450, 452, 403), (403, 452, 454, 404), (404, 454, 456, 405), (405, 456, 458, 406), (406, 458, 460, 407), (407, 460, 462, 408), (408, 462, 464, 409), (409, 464, 466, 410), (410, 466, 468, 411), (411, 468, 470, 412), (412, 470, 472, 413), (413, 472, 474, 414), (414, 474, 476, 415), (415, 476, 478, 416), (416, 478, 480, 417), (417, 480, 482, 418), (387, 420, 422, 388), (388, 422, 424, 389), (387, 388, 389, 390, 391, 392, 393, 394, 395, 509, 505, 511, 539, 535, 507, 543, 545, 485, 487, 489, 517, 515, 519, 541, 533, 529, 411, 412, 413, 414, 415, 416, 417, 418), (422, 420, 419, 421), (424, 422, 421, 423), (426, 424, 423, 425), (428, 426, 425, 427), (430, 428, 427, 429), (432, 430, 429, 431), (434, 432, 431, 433), (436, 434, 433, 435), (438, 436, 435, 437), (440, 438, 437, 439), (442, 440, 439, 441), (444, 442, 441, 443), (446, 444, 443, 445), (448, 446, 445, 447), (450, 448, 447, 449), (452, 450, 449, 451), (454, 452, 451, 453), (456, 454, 453, 455), (458, 456, 455, 457), (460, 458, 457, 459), (462, 460, 459, 461), (464, 462, 461, 463), (466, 464, 463, 465), (468, 466, 465, 467), (470, 468, 467, 469), (472, 470, 469, 471), (474, 472, 471, 473), (476, 474, 473, 475), (478, 476, 475, 477), (480, 478, 477, 479), (482, 480, 479, 481), (420, 482, 481, 419), (421, 419, 481, 479, 477, 475, 473, 471, 469, 467, 530, 534, 542, 520, 516, 518, 490, 488, 486, 546, 544, 508, 536, 540, 512, 506, 510, 435, 433, 431, 429, 427, 425, 423), (521, 522, 510, 509), (525, 526, 484, 483), (483, 484, 528, 527), (533, 534, 530, 529), (505, 506, 512, 511), (509, 510, 506, 505), (539, 540, 536, 535), (485, 486, 488, 487), (499, 500, 502, 501), (519, 520, 542, 541), (501, 502, 514, 513), (487, 488, 490, 489), (535, 536, 508, 507), (531, 532, 504, 503), (507, 508, 544, 543), (523, 524, 526, 525), (517, 518, 516, 515), (541, 542, 534, 533), (435, 510, 522, 528, 484, 526, 524, 538, 514, 502, 500, 504, 532, 498, 494, 492, 496, 530, 467, 465, 463, 461, 459, 457, 455, 453, 451, 449, 447, 445, 443, 441, 439, 437), (537, 538, 524, 523), (497, 498, 532, 531), (491, 492, 494, 493), (545, 546, 486, 485), (511, 512, 540, 539), (529, 530, 496, 495), (527, 528, 522, 521), (503, 504, 500, 499), (489, 490, 518, 517), (543, 544, 546, 545), (513, 514, 538, 537), (495, 496, 492, 491), (411, 529, 495, 491, 493, 497, 531, 503, 499, 501, 513, 537, 523, 525, 483, 527, 521, 509, 395, 396, 397, 398, 399, 400, 401, 402, 403, 404, 405, 406, 407, 408, 409, 410), (515, 516, 520, 519), (493, 494, 498, 497), (578, 642, 580, 547), (549, 584, 586, 550), (550, 586, 588, 551), (551, 588, 590, 552), (552, 590, 592, 553), (553, 592, 594, 554), (554, 594, 596, 555), (555, 596, 598, 556), (556, 598, 600, 557), (557, 600, 602, 558), (558, 602, 604, 559), (559, 604, 606, 560), (560, 606, 608, 561), (561, 608, 610, 562), (562, 610, 612, 563), (563, 612, 614, 564), (564, 614, 616, 565), (565, 616, 618, 566), (566, 618, 620, 567), (567, 620, 622, 568), (568, 622, 624, 569), (569, 624, 626, 570), (570, 626, 628, 571), (571, 628, 630, 572), (572, 630, 632, 573), (573, 632, 634, 574), (574, 634, 636, 575), (575, 636, 638, 576), (576, 638, 640, 577), (577, 640, 642, 578), (547, 580, 582, 548), (548, 582, 584, 549), (547, 548, 549, 550, 551, 552, 553, 554, 555, 556, 557, 558, 559, 560, 561, 562, 563, 564, 565, 566, 567, 568, 569, 570, 571, 572, 573, 574, 575, 576, 577, 578), (582, 580, 579, 581), (584, 582, 581, 583), (586, 584, 583, 585), (588, 586, 585, 587), (590, 588, 587, 589), (592, 590, 589, 591), (594, 592, 591, 593), (596, 594, 593, 595), (598, 596, 595, 597), (600, 598, 597, 599), (602, 600, 599, 601), (604, 602, 601, 603), (606, 604, 603, 605), (608, 606, 605, 607), (610, 608, 607, 609), (612, 610, 609, 611), (614, 612, 611, 613), (616, 614, 613, 615), (618, 616, 615, 617), (620, 618, 617, 619), (622, 620, 619, 621), (624, 622, 621, 623), (626, 624, 623, 625), (628, 626, 625, 627), (630, 628, 627, 629), (632, 630, 629, 631), (634, 632, 631, 633), (636, 634, 633, 635), (638, 636, 635, 637), (640, 638, 637, 639), (642, 640, 639, 641), (580, 642, 641, 579), (581, 579, 641, 639, 637, 635, 633, 631, 629, 627, 625, 623, 621, 619, 617, 615, 613, 611, 609, 607, 605, 603, 601, 599, 597, 595, 593, 591, 589, 587, 585, 583), (674, 738, 676, 643), (645, 680, 682, 646), (646, 682, 684, 647), (647, 684, 686, 648), (648, 686, 688, 649), (649, 688, 690, 650), (650, 690, 692, 651), (651, 692, 694, 652), (652, 694, 696, 653), (653, 696, 698, 654), (654, 698, 700, 655), (655, 700, 702, 656), (656, 702, 704, 657), (657, 704, 706, 658), (658, 706, 708, 659), (659, 708, 710, 660), (660, 710, 712, 661), (661, 712, 714, 662), (662, 714, 716, 663), (663, 716, 718, 664), (664, 718, 720, 665), (665, 720, 722, 666), (666, 722, 724, 667), (667, 724, 726, 668), (668, 726, 728, 669), (669, 728, 730, 670), (670, 730, 732, 671), (671, 732, 734, 672), (672, 734, 736, 673), (673, 736, 738, 674), (643, 676, 678, 644), (644, 678, 680, 645), (643, 644, 645, 646, 647, 648, 649, 650, 651, 652, 653, 654, 655, 656, 657, 658, 659, 660, 661, 662, 663, 664, 665, 666, 667, 668, 669, 670, 671, 672, 673, 674), (678, 676, 675, 677), (680, 678, 677, 679), (682, 680, 679, 681), (684, 682, 681, 683), (686, 684, 683, 685), (688, 686, 685, 687), (690, 688, 687, 689), (692, 690, 689, 691), (694, 692, 691, 693), (696, 694, 693, 695), (698, 696, 695, 697), (700, 698, 697, 699), (702, 700, 699, 701), (704, 702, 701, 703), (706, 704, 703, 705), (708, 706, 705, 707), (710, 708, 707, 709), (712, 710, 709, 711), (714, 712, 711, 713), (716, 714, 713, 715), (718, 716, 715, 717), (720, 718, 717, 719), (722, 720, 719, 721), (724, 722, 721, 723), (726, 724, 723, 725), (728, 726, 725, 727), (730, 728, 727, 729), (732, 730, 729, 731), (734, 732, 731, 733), (736, 734, 733, 735), (738, 736, 735, 737), (676, 738, 737, 675), (677, 675, 737, 735, 733, 731, 729, 727, 725, 723, 721, 719, 717, 715, 713, 711, 709, 707, 705, 703, 701, 699, 697, 695, 693, 691, 689, 687, 685, 683, 681, 679), (739, 740, 742, 741), (741, 742, 744, 743), (743, 744, 746, 745), (745, 746, 748, 747), (747, 748, 750, 749), (749, 750, 752, 751), (751, 752, 754, 753), (753, 754, 756, 755), (755, 756, 758, 757), (757, 758, 760, 759), (759, 760, 762, 761), (761, 762, 764, 763), (763, 764, 766, 765), (765, 766, 768, 767), (767, 768, 770, 769), (769, 770, 772, 771), (771, 772, 774, 773), (773, 774, 776, 775), (775, 776, 778, 777), (777, 778, 780, 779), (779, 780, 782, 781), (781, 782, 784, 783), (783, 784, 786, 785), (785, 786, 788, 787), (787, 788, 790, 789), (789, 790, 792, 791), (791, 792, 794, 793), (793, 794, 796, 795), (795, 796, 798, 797), (797, 798, 800, 799), (742, 740, 802, 800, 798, 796, 794, 792, 790, 788, 786, 784, 782, 780, 778, 776, 774, 772, 770, 768, 766, 764, 762, 760, 758, 756, 754, 752, 750, 748, 746, 744), (799, 800, 802, 801), (801, 802, 740, 739), (739, 741, 743, 745, 747, 749, 751, 753, 755, 757, 759, 761, 763, 765, 767, 769, 771, 773, 775, 777, 779, 781, 783, 785, 787, 789, 791, 793, 795, 797, 799, 801), (803, 804, 806, 805), (805, 806, 810, 809), (809, 810, 808, 807), (807, 808, 804, 803), (805, 809, 807, 838, 834, 840, 868, 864, 836, 872, 874, 814, 816, 818, 846, 844, 848, 870, 862, 858, 803), (810, 806, 804, 857, 861, 869, 847, 843, 845, 817, 815, 813, 873, 871, 835, 863, 867, 839, 833, 837, 808), (850, 849, 837, 838), (854, 853, 811, 812), (812, 811, 855, 856), (862, 861, 857, 858), (834, 833, 839, 840), (838, 837, 833, 834), (868, 867, 863, 864), (814, 813, 815, 816), (828, 827, 829, 830), (848, 847, 869, 870), (830, 829, 841, 842), (816, 815, 817, 818), (864, 863, 835, 836), (860, 859, 831, 832), (836, 835, 871, 872), (852, 851, 853, 854), (846, 845, 843, 844), (870, 869, 861, 862), (803, 858, 824, 820, 822, 826, 860, 832, 828, 830, 842, 866, 852, 854, 812, 856, 850, 838, 807), (866, 865, 851, 852), (826, 825, 859, 860), (820, 819, 821, 822), (874, 873, 813, 814), (840, 839, 867, 868), (858, 857, 823, 824), (856, 855, 849, 850), (832, 831, 827, 828), (818, 817, 845, 846), (872, 871, 873, 874), (842, 841, 865, 866), (824, 823, 819, 820), (844, 843, 847, 848), (808, 837, 849, 855, 811, 853, 851, 865, 841, 829, 827, 831, 859, 825, 821, 819, 823, 857, 804), (822, 821, 825, 826), (885, 887, 886, 877, 875, 879, 881, 880), (888, 878, 877, 886), (882, 884, 883, 876, 878, 888, 890, 889), (879, 875, 876, 883), (878, 876, 875, 877), (882, 880, 881, 884), (884, 881, 879, 883), (885, 889, 890, 887), (887, 890, 888, 886), (882, 889, 885, 880), (891, 892, 894, 893), (893, 894, 896, 895), (895, 896, 898, 897), (897, 898, 900, 899), (899, 900, 902, 901), (901, 902, 904, 903), (903, 904, 906, 905), (905, 906, 908, 907), (907, 908, 910, 909), (909, 910, 912, 911), (911, 912, 914, 913), (913, 914, 916, 915), (915, 916, 918, 917), (917, 918, 920, 919), (919, 920, 922, 921), (921, 922, 924, 923), (923, 924, 926, 925), (925, 926, 928, 927), (927, 928, 930, 929), (929, 930, 932, 931), (931, 932, 934, 933), (933, 934, 936, 935), (935, 936, 938, 937), (937, 938, 940, 939), (939, 940, 942, 941), (941, 942, 944, 943), (943, 944, 946, 945), (945, 946, 948, 947), (947, 948, 950, 949), (949, 950, 952, 951), (894, 892, 954, 952, 950, 948, 946, 944, 942, 940, 938, 936, 934, 932, 930, 928, 926, 924, 922, 920, 918, 916, 914, 912, 910, 908, 906, 904, 902, 900, 898, 896), (951, 952, 954, 953), (953, 954, 892, 891), (891, 893, 895, 897, 899, 901, 903, 905, 907, 909, 911, 913, 915, 917, 919, 921, 923, 925, 927, 929, 931, 933, 935, 937, 939, 941, 943, 945, 947, 949, 951, 953), (961, 958, 955, 960), (968, 970, 971, 972, 969, 957, 958, 961, 962, 978, 980, 981, 982, 979), (973, 975, 976, 977, 974, 959, 960, 955, 956, 963, 965, 966, 967, 964), (978, 962, 959, 974), (955, 958, 957, 956), (961, 960, 959, 962), (963, 956, 957, 969), (968, 964, 967, 970), (970, 967, 966, 971), (971, 966, 965, 972), (972, 965, 963, 969), (973, 979, 982, 975), (975, 982, 981, 976), (976, 981, 980, 977), (977, 980, 978, 974), (968, 979, 973, 964), (983, 984, 986, 985), (985, 986, 990, 989), (989, 990, 988, 987), (987, 988, 984, 983), (985, 989, 987, 1018, 1014, 1020, 1048, 1044, 1016, 1052, 1054, 994, 996, 998, 1026, 1024, 1028, 1050, 1042, 1038, 983), (990, 986, 984, 1037, 1041, 1049, 1027, 1023, 1025, 997, 995, 993, 1053, 1051, 1015, 1043, 1047, 1019, 1013, 1017, 988), (1030, 1029, 1017, 1018), (1034, 1033, 991, 992), (992, 991, 1035, 1036), (1042, 1041, 1037, 1038), (1014, 1013, 1019, 1020), (1018, 1017, 1013, 1014), (1048, 1047, 1043, 1044), (994, 993, 995, 996), (1008, 1007, 1009, 1010), (1028, 1027, 1049, 1050), (1010, 1009, 1021, 1022), (996, 995, 997, 998), (1044, 1043, 1015, 1016), (1040, 1039, 1011, 1012), (1016, 1015, 1051, 1052), (1032, 1031, 1033, 1034), (1026, 1025, 1023, 1024), (1050, 1049, 1041, 1042), (983, 1038, 1004, 1000, 1002, 1006, 1040, 1012, 1008, 1010, 1022, 1046, 1032, 1034, 992, 1036, 1030, 1018, 987), (1046, 1045, 1031, 1032), (1006, 1005, 1039, 1040), (1000, 999, 1001, 1002), (1054, 1053, 993, 994), (1020, 1019, 1047, 1048), (1038, 1037, 1003, 1004), (1036, 1035, 1029, 1030), (1012, 1011, 1007, 1008), (998, 997, 1025, 1026), (1052, 1051, 1053, 1054), (1022, 1021, 1045, 1046), (1004, 1003, 999, 1000), (1024, 1023, 1027, 1028), (988, 1017, 1029, 1035, 991, 1033, 1031, 1045, 1021, 1009, 1007, 1011, 1039, 1005, 1001, 999, 1003, 1037, 984), (1002, 1001, 1005, 1006)])
me_cylinder_005.use_remesh_preserve_volume = False
me_cylinder_005.use_remesh_preserve_attributes = False
me_cylinder_005.use_mirror_vertex_groups = False
me_cylinder_005.update()

# ---- objects
ob_rudder_reference = bpy.data.objects.new('rudder_reference', me_cylinder_005)

# ---- transforms, parenting, visibility, modifiers, constraints
ob_rudder_reference.location = (-0.1307, 2.773, -0.3745)
ob_rudder_reference.rotation_euler = (-1.571, -4.371e-08, -1.571)
ob_rudder_reference.scale = (0.2528, 0.2528, 0.7239)
ob_rudder_reference.lineart.crease_threshold = 0.0

# ---- collection membership
col_collection_1.objects.link(ob_rudder_reference)

# ---- scene / render settings (as saved in the file)
scene.frame_start = 1; scene.frame_end = 250; scene.frame_set(1)
scene.render.engine = 'BLENDER_EEVEE_NEXT'
scene.render.resolution_percentage = 50
scene.render.dither_intensity = 0.0
scene.cycles.use_denoising = False
scene.cycles.samples = 128
scene.cycles.sampling_pattern = 'TABULATED_SOBOL'
scene.cycles.use_adaptive_sampling = False
scene.cycles.use_light_tree = False
scene.cycles.blur_glossy = 0.0
scene.cycles.sample_clamp_indirect = 0.0
scene.view_settings.view_transform = 'Standard'
bpy.context.view_layer.update()

# ---- added for rendering (the .blend has no active camera and no usable light): camera, sun
cam_auto = bpy.data.cameras.new('AutoCamera')
cam_auto.lens = 50.0
cam_auto.sensor_width = 36.0
cam_auto.clip_end = 1000.0
ob_auto_camera = bpy.data.objects.new('AutoCamera', cam_auto)
scene.collection.objects.link(ob_auto_camera)
ob_auto_camera.location = (3.22946, -2.8131, 2.57358)
ob_auto_camera.rotation_euler = (1.09748, -7.21219e-08, 0.694738)
scene.camera = ob_auto_camera
light_auto_sun = bpy.data.lights.new('AutoSun', 'SUN')
light_auto_sun.energy = 3.0
light_auto_sun.angle = 0.0523599
ob_auto_sun = bpy.data.objects.new('AutoSun', light_auto_sun)
scene.collection.objects.link(ob_auto_sun)
ob_auto_sun.rotation_euler = (0.872665, 0.174533, 0.523599)
bpy.context.view_layer.update()

